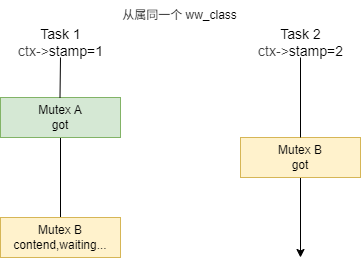

The diagram above was exported from draw.io. Its source (the exported page's mxGraphModel, read from the mxfile embedded in the PNG):
<mxGraphModel dx="920" dy="787" grid="1" gridSize="10" guides="1" tooltips="1" connect="1" arrows="1" fold="1" page="1" pageScale="1" pageWidth="850" pageHeight="1100" background="#ffffff" math="0" shadow="0">
  <root>
    <mxCell id="0" />
    <mxCell id="1" parent="0" />
    <mxCell id="10" style="edgeStyle=none;html=1;exitX=0.5;exitY=1;exitDx=0;exitDy=0;endArrow=none;endFill=0;" parent="1" source="2" target="4" edge="1">
      <mxGeometry relative="1" as="geometry" />
    </mxCell>
    <mxCell id="2" value="Mutex A&lt;div&gt;&lt;font&gt;got&lt;/font&gt;&lt;/div&gt;" style="rounded=0;whiteSpace=wrap;html=1;fillColor=#d5e8d4;strokeColor=#82b366;" parent="1" vertex="1">
      <mxGeometry x="120" y="160" width="120" height="40" as="geometry" />
    </mxCell>
    <mxCell id="11" style="edgeStyle=none;html=1;exitX=0.5;exitY=1;exitDx=0;exitDy=0;endArrow=classic;endFill=1;" parent="1" source="3" edge="1">
      <mxGeometry relative="1" as="geometry">
        <mxPoint x="420" y="320" as="targetPoint" />
      </mxGeometry>
    </mxCell>
    <mxCell id="3" value="&lt;span style=&quot;color: rgb(0, 0, 0);&quot;&gt;&lt;span style=&quot;color: rgb(0, 0, 0);&quot;&gt;Mutex&lt;/span&gt;&amp;nbsp;B&lt;/span&gt;&lt;div&gt;&lt;span style=&quot;color: rgb(0, 0, 0);&quot;&gt;got&lt;/span&gt;&lt;/div&gt;" style="rounded=0;whiteSpace=wrap;html=1;fillColor=#fff2cc;strokeColor=#d6b656;" parent="1" vertex="1">
      <mxGeometry x="360" y="200" width="120" height="40" as="geometry" />
    </mxCell>
    <mxCell id="4" value="&lt;span style=&quot;color: rgb(0, 0, 0);&quot;&gt;&lt;span style=&quot;color: rgb(0, 0, 0);&quot;&gt;Mutex&lt;/span&gt;&amp;nbsp;B&lt;/span&gt;&lt;div&gt;&lt;span style=&quot;color: rgb(0, 0, 0);&quot;&gt;contend,waiting...&lt;/span&gt;&lt;/div&gt;" style="rounded=0;whiteSpace=wrap;html=1;fillColor=#fff2cc;strokeColor=#d6b656;" parent="1" vertex="1">
      <mxGeometry x="120" y="280" width="120" height="40" as="geometry" />
    </mxCell>
    <mxCell id="6" value="" style="endArrow=none;html=1;endFill=0;" parent="1" edge="1">
      <mxGeometry width="50" height="50" relative="1" as="geometry">
        <mxPoint x="180" y="120" as="sourcePoint" />
        <mxPoint x="179.5" y="160" as="targetPoint" />
      </mxGeometry>
    </mxCell>
    <mxCell id="7" value="&lt;font style=&quot;font-size: 14px;&quot;&gt;Task 1&lt;br&gt;&lt;/font&gt;&lt;div&gt;&lt;font style=&quot;font-size: 14px;&quot;&gt;&lt;span style=&quot;color: rgb(63, 63, 63); background-color: transparent;&quot;&gt;ctx-&amp;gt;&lt;/span&gt;stamp=1&lt;/font&gt;&lt;/div&gt;" style="text;html=1;align=center;verticalAlign=middle;resizable=0;points=[];autosize=1;strokeColor=none;fillColor=none;" parent="1" vertex="1">
      <mxGeometry x="125" y="80" width="110" height="50" as="geometry" />
    </mxCell>
    <mxCell id="8" value="&lt;font style=&quot;font-size: 14px;&quot;&gt;Task 2&lt;br&gt;&lt;/font&gt;&lt;div&gt;&lt;font style=&quot;font-size: 14px;&quot;&gt;&lt;span style=&quot;color: rgb(63, 63, 63); background-color: transparent;&quot;&gt;ctx-&amp;gt;&lt;/span&gt;stamp=2&lt;/font&gt;&lt;/div&gt;" style="text;html=1;align=center;verticalAlign=middle;resizable=0;points=[];autosize=1;strokeColor=none;fillColor=none;" parent="1" vertex="1">
      <mxGeometry x="365" y="80" width="110" height="50" as="geometry" />
    </mxCell>
    <mxCell id="9" value="" style="endArrow=none;html=1;entryX=0.5;entryY=0;entryDx=0;entryDy=0;endFill=0;" parent="1" target="3" edge="1">
      <mxGeometry width="50" height="50" relative="1" as="geometry">
        <mxPoint x="420" y="120" as="sourcePoint" />
        <mxPoint x="440" y="190" as="targetPoint" />
      </mxGeometry>
    </mxCell>
    <mxCell id="12" value="从属同一个 ww_class" style="text;html=1;align=center;verticalAlign=middle;resizable=0;points=[];autosize=1;strokeColor=none;fillColor=none;" vertex="1" parent="1">
      <mxGeometry x="229" y="63" width="140" height="30" as="geometry" />
    </mxCell>
  </root>
</mxGraphModel>